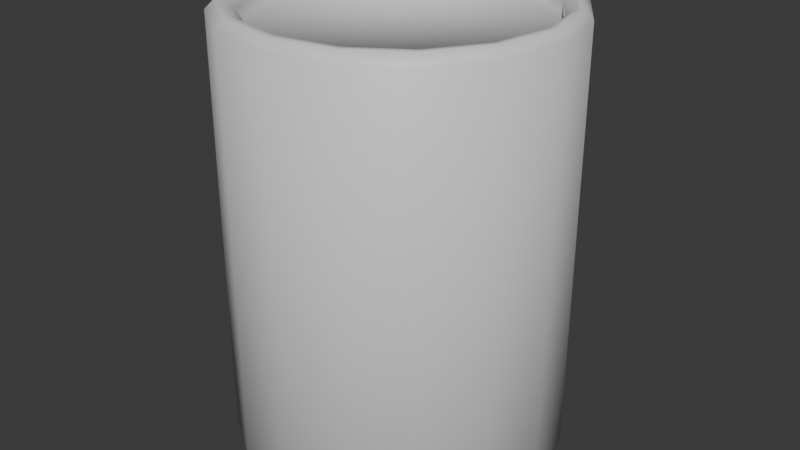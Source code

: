 # Source: barrel.blend  (saved by Blender 5.1.30; exported with 4.5.12 LTS)
import bpy
from mathutils import Matrix  # noqa: F401  (used for matrix-valued properties, if any)

bpy.ops.wm.read_factory_settings(use_empty=True)
scene = bpy.context.scene
scene.name = 'Scene'

# ---- collections
col_collection = bpy.data.collections.new('Collection'); scene.collection.children.link(col_collection)

# ---- materials (node trees are filled in below, after node groups)
mat_material = bpy.data.materials.new('Material')
mat_material_001 = bpy.data.materials.new('Material.001')

# ---- material node trees
mat_material.use_nodes = True; mat_material.node_tree.nodes.clear()
_N = mat_material.node_tree.nodes; _L = mat_material.node_tree.links
n0 = _N.new('ShaderNodeBsdfPrincipled'); n0.name = 'Principled BSDF'; n0.location = (-200, 100)
n1 = _N.new('ShaderNodeOutputMaterial'); n1.name = 'Material Output'; n1.location = (200, 100)
_L.new(n0.outputs[0], n1.inputs[0])
n1.is_active_output = True
mat_material_001.use_nodes = True; mat_material_001.node_tree.nodes.clear()
_N = mat_material_001.node_tree.nodes; _L = mat_material_001.node_tree.links
n0 = _N.new('ShaderNodeBsdfPrincipled'); n0.name = 'Principled BSDF'; n0.location = (-200, 100)
n1 = _N.new('ShaderNodeOutputMaterial'); n1.name = 'Material Output'; n1.location = (200, 100)
_L.new(n0.outputs[0], n1.inputs[0])
n1.is_active_output = True

# ---- world
world_world = bpy.data.worlds.new('World'); scene.world = world_world
world_world.use_nodes = True; world_world.node_tree.nodes.clear()
_N = world_world.node_tree.nodes; _L = world_world.node_tree.links
n0 = _N.new('ShaderNodeOutputWorld'); n0.name = 'World Output'; n0.location = (200, 100)
n1 = _N.new('ShaderNodeBackground'); n1.name = 'Background'; n1.location = (-200, 100)
n1.inputs[0].default_value = (0.05088, 0.05088, 0.05088, 1.0)
_L.new(n1.outputs[0], n0.inputs[0])
n0.is_active_output = True
world_world.color = (0.05088, 0.05088, 0.05088)
world_world.sun_shadow_jitter_overblur = 0.0

# ---- meshes
me_cylinder = bpy.data.meshes.new('Cylinder')
me_cylinder.from_pydata([(1.257e-09, 0.3188, -0.45), (0.122, 0.2945, -0.45), (0.2254, 0.2254, -0.45), (0.2945, 0.122, -0.45), (0.3188, 3.166e-09, -0.45), (0.2945, -0.122, -0.45), (0.2254, -0.2254, -0.45), (0.122, -0.2945, -0.45), (1.257e-09, -0.3188, -0.45), (-0.122, -0.2945, -0.45), (-0.2254, -0.2254, -0.45), (-0.2945, -0.122, -0.45), (-0.3188, 3.166e-09, -0.45), (-0.2945, 0.122, -0.45), (-0.2254, 0.2254, -0.45), (-0.122, 0.2945, -0.45), (0.1254, 0.2959, 0.45), (0.003465, 0.3202, 0.45), (0.2289, 0.2268, 0.45), (0.298, 0.1234, 0.45), (0.3222, 0.001435, 0.45), (0.298, -0.1205, 0.45), (0.2289, -0.224, 0.45), (0.1254, -0.2931, 0.45), (0.003465, -0.3173, 0.45), (-0.1185, -0.2931, 0.45), (-0.2219, -0.224, 0.45), (-0.291, 0.1234, 0.45), (-0.3153, 0.001435, 0.45), (-0.2219, 0.2268, 0.45), (-0.1185, 0.2959, 0.45), (0.1254, 0.2959, 0.48), (0.1321, 0.3146, 0.5), (0.002193, 0.3403, 0.5), (0.003465, 0.3202, 0.48), (0.2289, 0.2268, 0.48), (0.2423, 0.2411, 0.5), (0.298, 0.1234, 0.48), (0.316, 0.1309, 0.5), (0.3222, 0.001435, 0.48), (0.3418, 0.000902, 0.5), (0.298, -0.1205, 0.48), (0.3159, -0.129, 0.5), (0.2289, -0.224, 0.48), (0.2422, -0.2391, 0.5), (0.1254, -0.2931, 0.48), (0.132, -0.3125, 0.5), (0.003465, -0.3173, 0.48), (0.002212, -0.3382, 0.5), (-0.1185, -0.2931, 0.48), (-0.1275, -0.3123, 0.5), (-0.2219, -0.224, 0.48), (-0.2375, -0.2388, 0.5), (-0.291, 0.1234, 0.48), (-0.311, 0.1306, 0.5), (-0.3367, 0.0009196, 0.5), (-0.3153, 0.001435, 0.48), (-0.2219, 0.2268, 0.48), (-0.2376, 0.2407, 0.5), (-0.1185, 0.2959, 0.48), (-0.1276, 0.3143, 0.5), (2.794e-09, 0.375, 0.48), (0.001272, 0.3549, 0.5), (0.1368, 0.3278, 0.5), (0.1435, 0.3465, 0.48), (0.2517, 0.2509, 0.5), (0.2652, 0.2652, 0.48), (0.3284, 0.136, 0.5), (0.3465, 0.1435, 0.48), (0.3554, 0.0005331, 0.5), (0.375, 3.725e-09, 0.48), (0.3285, -0.135, 0.5), (0.3465, -0.1435, 0.48), (0.2518, -0.25, 0.5), (0.2652, -0.2652, 0.48), (0.1369, -0.327, 0.5), (0.1435, -0.3465, 0.48), (0.001253, -0.3541, 0.5), (2.794e-09, -0.375, 0.48), (-0.1345, -0.3272, 0.5), (-0.1435, -0.3465, 0.48), (-0.2521, -0.2487, 0.5), (-0.2652, -0.2652, 0.48), (-0.3276, -0.1357, 0.5), (-0.3465, -0.1435, 0.48), (-0.3541, -0.00241, 0.5), (-0.375, 3.725e-09, 0.48), (-0.3265, 0.1363, 0.5), (-0.3465, 0.1435, 0.48), (-0.2495, 0.2513, 0.5), (-0.2652, 0.2652, 0.48), (-0.1344, 0.328, 0.5), (-0.1435, 0.3465, 0.48), (1.257e-09, 0.3188, -0.48), (1.814e-09, 0.3391, -0.5), (0.1298, 0.3133, -0.5), (0.122, 0.2945, -0.48), (0.2398, 0.2398, -0.5), (0.2254, 0.2254, -0.48), (0.3133, 0.1298, -0.5), (0.2945, 0.122, -0.48), (0.3391, 3.369e-09, -0.5), (0.3188, 3.166e-09, -0.48), (0.3133, -0.1298, -0.5), (0.2945, -0.122, -0.48), (0.2398, -0.2398, -0.5), (0.2254, -0.2254, -0.48), (0.1298, -0.3133, -0.5), (0.122, -0.2945, -0.48), (1.814e-09, -0.3391, -0.5), (1.257e-09, -0.3188, -0.48), (-0.1298, -0.3133, -0.5), (-0.122, -0.2945, -0.48), (-0.2398, -0.2398, -0.5), (-0.2254, -0.2254, -0.48), (-0.3133, -0.1298, -0.5), (-0.2945, -0.122, -0.48), (-0.3391, 3.369e-09, -0.5), (-0.3188, 3.166e-09, -0.48), (-0.3133, 0.1298, -0.5), (-0.2945, 0.122, -0.48), (-0.2398, 0.2398, -0.5), (-0.2254, 0.2254, -0.48), (-0.1298, 0.3133, -0.5), (-0.122, 0.2945, -0.48), (2.237e-09, 0.3546, -0.5), (2.794e-09, 0.375, -0.48), (0.1435, 0.3465, -0.48), (0.1357, 0.3276, -0.5), (0.2652, 0.2652, -0.48), (0.2507, 0.2507, -0.5), (0.3465, 0.1435, -0.48), (0.3276, 0.1357, -0.5), (0.375, 3.725e-09, -0.48), (0.3546, 3.523e-09, -0.5), (0.3465, -0.1435, -0.48), (0.3276, -0.1357, -0.5), (0.2652, -0.2652, -0.48), (0.2507, -0.2507, -0.5), (0.1435, -0.3465, -0.48), (0.1357, -0.3276, -0.5), (2.794e-09, -0.375, -0.48), (2.237e-09, -0.3546, -0.5), (-0.1435, -0.3465, -0.48), (-0.1357, -0.3276, -0.5), (-0.2652, -0.2652, -0.48), (-0.2507, -0.2507, -0.5), (-0.3465, -0.1435, -0.48), (-0.3276, -0.1357, -0.5), (-0.375, 3.725e-09, -0.48), (-0.3546, 3.523e-09, -0.5), (-0.3465, 0.1435, -0.48), (-0.3276, 0.1357, -0.5), (-0.2652, 0.2652, -0.48), (-0.2507, 0.2507, -0.5), (-0.1435, 0.3465, -0.48), (-0.1357, 0.3276, -0.5)], [], [(13, 15, 7), (15, 0, 1), (1, 2, 3), (3, 4, 5), (5, 6, 7), (7, 8, 9), (9, 10, 11), (11, 12, 13), (13, 14, 15), (15, 1, 3), (3, 5, 15), (5, 7, 15), (7, 9, 11), (11, 13, 7), (26, 22, 18), (18, 16, 17), (17, 30, 18), (30, 29, 18), (29, 27, 26), (27, 28, 26), (26, 25, 22), (25, 24, 22), (24, 23, 22), (22, 21, 20), (20, 19, 22), (19, 18, 22), (18, 29, 26), (32, 33, 34, 31), (36, 32, 31, 35), (38, 36, 35, 37), (40, 38, 37, 39), (42, 40, 39, 41), (44, 42, 41, 43), (46, 44, 43, 45), (48, 46, 45, 47), (50, 48, 47, 49), (52, 50, 49, 51), (54, 55, 56, 53), (58, 54, 53, 57), (60, 58, 57, 59), (33, 60, 59, 34), (55, 52, 51, 56), (31, 34, 17, 16), (35, 31, 16, 18), (34, 59, 30, 17), (37, 35, 18, 19), (39, 37, 19, 20), (41, 39, 20, 21), (43, 41, 21, 22), (45, 43, 22, 23), (47, 45, 23, 24), (49, 47, 24, 25), (51, 49, 25, 26), (56, 51, 26, 28), (53, 56, 28, 27), (57, 53, 27, 29), (59, 57, 29, 30), (64, 61, 62, 63), (66, 64, 63, 65), (68, 66, 65, 67), (70, 68, 67, 69), (72, 70, 69, 71), (74, 72, 71, 73), (76, 74, 73, 75), (78, 76, 75, 77), (80, 78, 77, 79), (82, 80, 79, 81), (84, 82, 81, 83), (86, 84, 83, 85), (88, 86, 85, 87), (90, 88, 87, 89), (92, 90, 89, 91), (61, 92, 91, 62), (63, 62, 33, 32), (62, 91, 60, 33), (65, 63, 32, 36), (67, 65, 36, 38), (69, 67, 38, 40), (71, 69, 40, 42), (73, 71, 42, 44), (75, 73, 44, 46), (77, 75, 46, 48), (79, 77, 48, 50), (81, 79, 50, 52), (85, 83, 81), (85, 81, 52, 55), (87, 85, 55, 54), (89, 87, 54, 58), (91, 89, 58, 60), (94, 95, 96, 93), (95, 97, 98, 96), (97, 99, 100, 98), (99, 101, 102, 100), (101, 103, 104, 102), (103, 105, 106, 104), (105, 107, 108, 106), (107, 109, 110, 108), (109, 111, 112, 110), (111, 113, 114, 112), (113, 115, 116, 114), (115, 117, 118, 116), (117, 119, 120, 118), (119, 121, 122, 120), (121, 123, 124, 122), (123, 94, 93, 124), (93, 96, 1, 0), (124, 93, 0, 15), (96, 98, 2, 1), (98, 100, 3, 2), (100, 102, 4, 3), (102, 104, 5, 4), (104, 106, 6, 5), (106, 108, 7, 6), (108, 110, 8, 7), (110, 112, 9, 8), (112, 114, 10, 9), (114, 116, 11, 10), (116, 118, 12, 11), (118, 120, 13, 12), (120, 122, 14, 13), (122, 124, 15, 14), (126, 127, 128, 125), (127, 129, 130, 128), (129, 131, 132, 130), (131, 133, 134, 132), (133, 135, 136, 134), (135, 137, 138, 136), (137, 139, 140, 138), (139, 141, 142, 140), (141, 143, 144, 142), (143, 145, 146, 144), (145, 147, 148, 146), (147, 149, 150, 148), (149, 151, 152, 150), (151, 153, 154, 152), (153, 155, 156, 154), (155, 126, 125, 156), (125, 128, 95, 94), (92, 126, 155), (92, 61, 126), (61, 127, 126), (156, 125, 94, 123), (128, 130, 97, 95), (61, 64, 127), (64, 129, 127), (130, 132, 99, 97), (64, 66, 129), (66, 131, 129), (132, 134, 101, 99), (66, 68, 131), (68, 133, 131), (134, 136, 103, 101), (68, 70, 133), (70, 135, 133), (136, 138, 105, 103), (70, 72, 135), (72, 137, 135), (138, 140, 107, 105), (72, 74, 137), (74, 139, 137), (140, 142, 109, 107), (74, 76, 139), (76, 141, 139), (142, 144, 111, 109), (76, 78, 141), (78, 143, 141), (144, 146, 113, 111), (78, 80, 143), (80, 145, 143), (146, 148, 115, 113), (80, 82, 145), (82, 147, 145), (148, 150, 117, 115), (82, 84, 147), (84, 149, 147), (150, 152, 119, 117), (84, 86, 149), (86, 151, 149), (152, 154, 121, 119), (86, 88, 151), (88, 153, 151), (154, 156, 123, 121), (88, 90, 153), (90, 155, 153), (90, 92, 155)])
me_cylinder.polygons.foreach_set('use_smooth', [True] * 185)
me_cylinder.polygons.foreach_set('material_index', [1, 1, 1, 1, 0, 1, 1, 1, 1, 1, 1, 1, 1, 1, 1, 1, 1, 1, 1, 1, 1, 1, 1, 1, 1, 1, 1, 0, 0, 0, 0, 0, 0, 0, 0, 0, 0, 0, 0, 0, 0, 0, 0, 0, 0, 0, 0, 0, 0, 0, 0, 0, 0, 0, 0, 0, 0, 0, 0, 0, 0, 0, 0, 0, 0, 0, 0, 0, 0, 0, 0, 0, 0, 0, 0, 0, 0, 0, 0, 0, 0, 0, 0, 0, 0, 0, 0, 0, 0, 0, 0, 0, 0, 0, 0, 0, 0, 0, 0, 0, 0, 0, 0, 0, 0, 0, 0, 0, 0, 0, 0, 0, 0, 0, 0, 0, 0, 0, 0, 0, 0, 0, 0, 0, 0, 0, 0, 0, 0, 0, 0, 0, 0, 0, 0, 0, 0, 0, 0, 0, 0, 0, 0, 0, 0, 0, 0, 0, 0, 0, 0, 0, 0, 0, 0, 0, 0, 0, 0, 0, 0, 0, 0, 0, 0, 0, 0, 0, 0, 0, 0, 0, 0, 0, 0, 0, 0, 0, 0, 0, 0, 0, 0, 0, 0])
_uv = me_cylinder.uv_layers.new(name='UVMap')
_uv.uv.foreach_set('vector', [0.7295, 0.4513, 0.583, 0.3535, 0.9656, 0.09783, 0.583, 0.3535, 0.5487, 0.2705, 0.5487, 0.1808, 0.5487, 0.1808, 0.583, 0.09783, 0.6465, 0.03435, 0.6465, 0.03435, 0.7295, 7.526e-10, 0.8192, -3.171e-09, 0.8192, -3.171e-09, 0.9022, 0.03435, 0.9656, 0.09783, 0.9656, 0.09783, 1.0, 0.1808, 1.0, 0.2705, 1.0, 0.2705, 0.9656, 0.3535, 0.9022, 0.417, 0.9022, 0.417, 0.8192, 0.4513, 0.7295, 0.4513, 0.7295, 0.4513, 0.6465, 0.417, 0.583, 0.3535, 0.583, 0.3535, 0.5487, 0.1808, 0.6465, 0.03435, 0.6465, 0.03435, 0.8192, -3.171e-09, 0.583, 0.3535, 0.8192, -3.171e-09, 0.9656, 0.09783, 0.583, 0.3535, 0.9656, 0.09783, 1.0, 0.2705, 0.9022, 0.417, 0.9022, 0.417, 0.7295, 0.4513, 0.9656, 0.09783, 0.1349, 0.554, 0.4271, 0.1294, 0.8533, 0.4304, 0.8533, 0.4304, 0.8551, 0.5772, 0.799, 0.7108, 0.799, 0.7108, 0.6945, 0.8118, 0.8533, 0.4304, 0.6945, 0.8118, 0.5573, 0.8644, 0.8533, 0.4304, 0.5573, 0.8644, 0.4102, 0.8625, 0.1349, 0.554, 0.4102, 0.8625, 0.2792, 0.8031, 0.1349, 0.554, 0.1349, 0.554, 0.1327, 0.4108, 0.4271, 0.1294, 0.1327, 0.4108, 0.1874, 0.2789, 0.4271, 0.1294, 0.1874, 0.2789, 0.2905, 0.1796, 0.4271, 0.1294, 0.4271, 0.1294, 0.5725, 0.1296, 0.7036, 0.1874, 0.7036, 0.1874, 0.8017, 0.2929, 0.4271, 0.1294, 0.8017, 0.2929, 0.8533, 0.4304, 0.4271, 0.1294, 0.8533, 0.4304, 0.5573, 0.8644, 0.1349, 0.554, 0.9274, 0.592, 0.86, 0.7533, 0.8307, 0.7316, 0.8923, 0.5839, 0.9265, 0.4165, 0.9274, 0.592, 0.8923, 0.5839, 0.8908, 0.4228, 0.8636, 0.2535, 0.9265, 0.4165, 0.8908, 0.4228, 0.8335, 0.2724, 0.7448, 0.1271, 0.8636, 0.2535, 0.8335, 0.2724, 0.7247, 0.1565, 0.5861, 0.05762, 0.7448, 0.1271, 0.7247, 0.1565, 0.5797, 0.0928, 0.412, 0.05613, 0.5861, 0.05762, 0.5797, 0.0928, 0.4199, 0.09182, 0.2491, 0.1184, 0.412, 0.05613, 0.4199, 0.09182, 0.27, 0.1483, 0.1251, 0.2391, 0.2491, 0.1184, 0.27, 0.1483, 0.1562, 0.2585, 0.05934, 0.3983, 0.1251, 0.2391, 0.1562, 0.2585, 0.09543, 0.4044, 0.0602, 0.5723, 0.05934, 0.3983, 0.09543, 0.4044, 0.09713, 0.565, 0.3932, 0.9361, 0.2317, 0.8625, 0.255, 0.8326, 0.4025, 0.8997, 0.5697, 0.9394, 0.3932, 0.9361, 0.4025, 0.8997, 0.5645, 0.9022, 0.7341, 0.8755, 0.5697, 0.9394, 0.5645, 0.9022, 0.7155, 0.8436, 0.86, 0.7533, 0.7341, 0.8755, 0.7155, 0.8436, 0.8307, 0.7316, 0.2317, 0.8625, 0.0602, 0.5723, 0.09713, 0.565, 0.255, 0.8326, 0.8923, 0.5839, 0.8307, 0.7316, 0.799, 0.7108, 0.8551, 0.5772, 0.8908, 0.4228, 0.8923, 0.5839, 0.8551, 0.5772, 0.8533, 0.4304, 0.8307, 0.7316, 0.7155, 0.8436, 0.6945, 0.8118, 0.799, 0.7108, 0.8335, 0.2724, 0.8908, 0.4228, 0.8533, 0.4304, 0.8017, 0.2929, 0.7247, 0.1565, 0.8335, 0.2724, 0.8017, 0.2929, 0.7036, 0.1874, 0.5797, 0.0928, 0.7247, 0.1565, 0.7036, 0.1874, 0.5725, 0.1296, 0.4199, 0.09182, 0.5797, 0.0928, 0.5725, 0.1296, 0.4271, 0.1294, 0.27, 0.1483, 0.4199, 0.09182, 0.4271, 0.1294, 0.2905, 0.1796, 0.1562, 0.2585, 0.27, 0.1483, 0.2905, 0.1796, 0.1874, 0.2789, 0.09543, 0.4044, 0.1562, 0.2585, 0.1874, 0.2789, 0.1327, 0.4108, 0.09713, 0.565, 0.09543, 0.4044, 0.1327, 0.4108, 0.1349, 0.554, 0.255, 0.8326, 0.09713, 0.565, 0.1349, 0.554, 0.2792, 0.8031, 0.4025, 0.8997, 0.255, 0.8326, 0.2792, 0.8031, 0.4102, 0.8625, 0.5645, 0.9022, 0.4025, 0.8997, 0.4102, 0.8625, 0.5573, 0.8644, 0.7155, 0.8436, 0.5645, 0.9022, 0.5573, 0.8644, 0.6945, 0.8118, 0.9827, 0.6052, 0.9063, 0.7884, 0.8753, 0.7651, 0.9454, 0.5963, 0.9816, 0.4073, 0.9827, 0.6052, 0.9454, 0.5963, 0.9441, 0.4136, 0.9105, 0.2239, 0.9816, 0.4073, 0.9441, 0.4136, 0.8782, 0.2443, 0.7757, 0.08094, 0.9105, 0.2239, 0.8782, 0.2443, 0.7547, 0.1124, 0.5956, 0.002021, 0.7757, 0.08094, 0.7547, 0.1124, 0.5891, 0.03951, 0.3989, -4.86e-09, 0.5956, 0.002021, 0.5891, 0.03951, 0.4075, 0.03744, 0.2147, 0.07064, 0.3989, -4.86e-09, 0.4075, 0.03744, 0.2373, 0.1022, 0.07399, 0.2081, 0.2147, 0.07064, 0.2373, 0.1022, 0.1072, 0.2283, 3.707e-08, 0.3887, 0.07399, 0.2081, 0.1072, 0.2283, 0.03807, 0.395, 1.712e-08, 0.5833, 3.707e-08, 0.3887, 0.03807, 0.395, 0.03865, 0.5802, 0.06321, 0.7671, 1.712e-08, 0.5833, 0.03865, 0.5802, 0.09655, 0.7475, 0.194, 0.9126, 0.06321, 0.7671, 0.09655, 0.7475, 0.2144, 0.8788, 0.3774, 0.9958, 0.194, 0.9126, 0.2144, 0.8788, 0.3874, 0.9574, 0.5773, 1.0, 0.3774, 0.9958, 0.3874, 0.9574, 0.5722, 0.9606, 0.7635, 0.9274, 0.5773, 1.0, 0.5722, 0.9606, 0.744, 0.8933, 0.9063, 0.7884, 0.7635, 0.9274, 0.744, 0.8933, 0.8753, 0.7651, 0.9454, 0.5963, 0.8753, 0.7651, 0.86, 0.7533, 0.9274, 0.592, 0.8753, 0.7651, 0.744, 0.8933, 0.7341, 0.8755, 0.86, 0.7533, 0.9441, 0.4136, 0.9454, 0.5963, 0.9274, 0.592, 0.9265, 0.4165, 0.8782, 0.2443, 0.9441, 0.4136, 0.9265, 0.4165, 0.8636, 0.2535, 0.7547, 0.1124, 0.8782, 0.2443, 0.8636, 0.2535, 0.7448, 0.1271, 0.5891, 0.03951, 0.7547, 0.1124, 0.7448, 0.1271, 0.5861, 0.05762, 0.4075, 0.03744, 0.5891, 0.03951, 0.5861, 0.05762, 0.412, 0.05613, 0.2373, 0.1022, 0.4075, 0.03744, 0.412, 0.05613, 0.2491, 0.1184, 0.1072, 0.2283, 0.2373, 0.1022, 0.2491, 0.1184, 0.1251, 0.2391, 0.03807, 0.395, 0.1072, 0.2283, 0.1251, 0.2391, 0.05934, 0.3983, 0.03865, 0.5802, 0.03807, 0.395, 0.05934, 0.3983, 0.0602, 0.5723, 0.2144, 0.8788, 0.09655, 0.7475, 0.03865, 0.5802, 0.2144, 0.8788, 0.03865, 0.5802, 0.0602, 0.5723, 0.2317, 0.8625, 0.3874, 0.9574, 0.2144, 0.8788, 0.2317, 0.8625, 0.3932, 0.9361, 0.5722, 0.9606, 0.3874, 0.9574, 0.3932, 0.9361, 0.5697, 0.9394, 0.744, 0.8933, 0.5722, 0.9606, 0.5697, 0.9394, 0.7341, 0.8755, 0.2002, 0.03365, 0.3142, 0.0372, 0.3084, 0.06059, 0.2034, 0.05506, 0.3142, 0.0372, 0.4155, 0.08857, 0.4022, 0.1067, 0.3084, 0.06059, 0.4155, 0.08857, 0.4786, 0.1637, 0.462, 0.1753, 0.4022, 0.1067, 0.4786, 0.1637, 0.5141, 0.2377, 0.4952, 0.2408, 0.462, 0.1753, 0.5141, 0.2377, 0.5157, 0.3373, 0.4949, 0.3334, 0.4952, 0.2408, 0.5157, 0.3373, 0.4756, 0.4303, 0.4579, 0.4181, 0.4949, 0.3334, 0.4756, 0.4303, 0.4016, 0.4982, 0.3906, 0.4802, 0.4579, 0.4181, 0.4016, 0.4982, 0.3081, 0.5306, 0.3051, 0.5099, 0.3906, 0.4802, 0.3081, 0.5306, 0.2106, 0.5235, 0.216, 0.5036, 0.3051, 0.5099, 0.2106, 0.5235, 0.1246, 0.4798, 0.1374, 0.4634, 0.216, 0.5036, 0.1246, 0.4798, 0.06327, 0.4067, 0.08098, 0.3965, 0.1374, 0.4634, 0.06327, 0.4067, 0.03085, 0.3181, 0.05053, 0.3146, 0.08098, 0.3965, 0.03085, 0.3181, 0.03044, 0.225, 0.04996, 0.2278, 0.05053, 0.3146, 0.03044, 0.225, 0.05864, 0.14, 0.07562, 0.1495, 0.04996, 0.2278, 0.05864, 0.14, 0.1172, 0.07228, 0.1287, 0.08753, 0.07562, 0.1495, 0.1172, 0.07228, 0.2002, 0.03365, 0.2034, 0.05506, 0.1287, 0.08753, 0.506, 0.846, 0.631, 0.846, 0.631, 0.846, 0.506, 0.846, 0.381, 0.846, 0.506, 0.846, 0.506, 0.846, 0.381, 0.846, 0.631, 0.846, 0.756, 0.846, 0.756, 0.846, 0.631, 0.846, 0.756, 0.846, 0.881, 0.846, 0.881, 0.846, 0.756, 0.846, 0.881, 0.846, 1.006, 0.846, 1.006, 0.846, 0.881, 0.846, 0.005965, 0.846, 0.131, 0.846, 0.131, 0.846, 0.005965, 0.846, 0.131, 0.846, 0.256, 0.846, 0.256, 0.846, 0.131, 0.846, 0.256, 0.846, 0.381, 0.846, 0.381, 0.846, 0.256, 0.846, 0.381, 0.846, 0.506, 0.846, 0.506, 0.846, 0.381, 0.846, 0.506, 0.846, 0.631, 0.846, 0.631, 0.846, 0.506, 0.846, 0.631, 0.846, 0.756, 0.846, 0.756, 0.846, 0.631, 0.846, 0.756, 0.846, 0.881, 0.846, 0.881, 0.846, 0.756, 0.846, 0.881, 0.846, 1.006, 0.846, 1.006, 0.846, 0.881, 0.846, 0.005965, 0.846, 0.131, 0.846, 0.131, 0.846, 0.005965, 0.846, 0.131, 0.846, 0.256, 0.846, 0.256, 0.846, 0.131, 0.846, 0.256, 0.846, 0.381, 0.846, 0.381, 0.846, 0.256, 0.846, 0.1937, -1.137e-08, 0.323, 0.0005, 0.3173, 0.02477, 0.1985, 0.02209, 0.323, 0.0005, 0.4372, 0.06078, 0.4229, 0.07862, 0.3173, 0.02477, 0.4372, 0.06078, 0.5045, 0.1467, 0.4878, 0.1576, 0.4229, 0.07862, 0.5045, 0.1467, 0.5441, 0.2315, 0.5245, 0.236, 0.4878, 0.1576, 0.5441, 0.2315, 0.5487, 0.3432, 0.5269, 0.3394, 0.5245, 0.236, 0.5487, 0.3432, 0.5034, 0.45, 0.4854, 0.4372, 0.5269, 0.3394, 0.5034, 0.45, 0.4189, 0.5269, 0.4075, 0.5083, 0.4854, 0.4372, 0.4189, 0.5269, 0.3126, 0.5631, 0.3095, 0.5418, 0.4075, 0.5083, 0.3126, 0.5631, 0.2021, 0.5551, 0.2076, 0.5343, 0.3095, 0.5418, 0.2021, 0.5551, 0.1045, 0.505, 0.1175, 0.4887, 0.2076, 0.5343, 0.1045, 0.505, 0.03591, 0.4228, 0.05364, 0.4122, 0.1175, 0.4887, 0.03591, 0.4228, 1.91e-08, 0.3238, 0.02013, 0.32, 0.05364, 0.4122, 1.91e-08, 0.3238, 1.724e-08, 0.2203, 0.01991, 0.2233, 0.02013, 0.32, 1.724e-08, 0.2203, 0.03248, 0.125, 0.04939, 0.1347, 0.01991, 0.2233, 0.03248, 0.125, 0.09823, 0.04796, 0.1107, 0.0637, 0.04939, 0.1347, 0.09823, 0.04796, 0.1937, -1.137e-08, 0.1985, 0.02209, 0.1107, 0.0637, 0.1985, 0.02209, 0.3173, 0.02477, 0.3142, 0.0372, 0.2002, 0.03365, 0.381, 0.008745, 0.506, 0.8289, 0.381, 0.8289, 0.381, 0.008745, 0.506, 0.008745, 0.506, 0.8289, 0.506, 0.008745, 0.631, 0.8289, 0.506, 0.8289, 0.1107, 0.0637, 0.1985, 0.02209, 0.2002, 0.03365, 0.1172, 0.07228, 0.3173, 0.02477, 0.4229, 0.07862, 0.4155, 0.08857, 0.3142, 0.0372, 0.506, 0.008745, 0.631, 0.008745, 0.631, 0.8289, 0.631, 0.008745, 0.756, 0.8289, 0.631, 0.8289, 0.4229, 0.07862, 0.4878, 0.1576, 0.4786, 0.1637, 0.4155, 0.08857, 0.631, 0.008745, 0.756, 0.008745, 0.756, 0.8289, 0.756, 0.008745, 0.881, 0.8289, 0.756, 0.8289, 0.4878, 0.1576, 0.5245, 0.236, 0.5141, 0.2377, 0.4786, 0.1637, 0.756, 0.008745, 0.881, 0.008745, 0.881, 0.8289, 0.881, 0.008745, 1.006, 0.8289, 0.881, 0.8289, 0.5245, 0.236, 0.5269, 0.3394, 0.5157, 0.3373, 0.5141, 0.2377, 0.881, 0.008745, 1.006, 0.008745, 1.006, 0.8289, 0.005965, 0.008745, 0.131, 0.8289, 0.005965, 0.8289, 0.5269, 0.3394, 0.4854, 0.4372, 0.4756, 0.4303, 0.5157, 0.3373, 0.005965, 0.008745, 0.131, 0.008745, 0.131, 0.8289, 0.131, 0.008745, 0.256, 0.8289, 0.131, 0.8289, 0.4854, 0.4372, 0.4075, 0.5083, 0.4016, 0.4982, 0.4756, 0.4303, 0.131, 0.008745, 0.256, 0.008745, 0.256, 0.8289, 0.256, 0.008745, 0.381, 0.8289, 0.256, 0.8289, 0.4075, 0.5083, 0.3095, 0.5418, 0.3081, 0.5306, 0.4016, 0.4982, 0.256, 0.008745, 0.381, 0.008745, 0.381, 0.8289, 0.381, 0.008745, 0.506, 0.8289, 0.381, 0.8289, 0.3095, 0.5418, 0.2076, 0.5343, 0.2106, 0.5235, 0.3081, 0.5306, 0.381, 0.008745, 0.506, 0.008745, 0.506, 0.8289, 0.506, 0.008745, 0.631, 0.8289, 0.506, 0.8289, 0.2076, 0.5343, 0.1175, 0.4887, 0.1246, 0.4798, 0.2106, 0.5235, 0.506, 0.008745, 0.631, 0.008745, 0.631, 0.8289, 0.631, 0.008745, 0.756, 0.8289, 0.631, 0.8289, 0.1175, 0.4887, 0.05364, 0.4122, 0.06327, 0.4067, 0.1246, 0.4798, 0.631, 0.008745, 0.756, 0.008745, 0.756, 0.8289, 0.756, 0.008745, 0.881, 0.8289, 0.756, 0.8289, 0.05364, 0.4122, 0.02013, 0.32, 0.03085, 0.3181, 0.06327, 0.4067, 0.756, 0.008745, 0.881, 0.008745, 0.881, 0.8289, 0.881, 0.008745, 1.006, 0.8289, 0.881, 0.8289, 0.02013, 0.32, 0.01991, 0.2233, 0.03044, 0.225, 0.03085, 0.3181, 0.881, 0.008745, 1.006, 0.008745, 1.006, 0.8289, 0.005965, 0.008745, 0.131, 0.8289, 0.005965, 0.8289, 0.01991, 0.2233, 0.04939, 0.1347, 0.05864, 0.14, 0.03044, 0.225, 0.005965, 0.008745, 0.131, 0.008745, 0.131, 0.8289, 0.131, 0.008745, 0.256, 0.8289, 0.131, 0.8289, 0.04939, 0.1347, 0.1107, 0.0637, 0.1172, 0.07228, 0.05864, 0.14, 0.131, 0.008745, 0.256, 0.008745, 0.256, 0.8289, 0.256, 0.008745, 0.381, 0.8289, 0.256, 0.8289, 0.256, 0.008745, 0.381, 0.008745, 0.381, 0.8289])
me_cylinder.materials.append(mat_material)
me_cylinder.materials.append(mat_material_001)
me_cylinder.update()

# ---- objects
ob_cylinder = bpy.data.objects.new('Cylinder', me_cylinder)

# ---- transforms, parenting, visibility, modifiers, constraints
ob_cylinder.location = (0.0, 0.0, 0.0)

# ---- collection membership
col_collection.objects.link(ob_cylinder)

# ---- scene / render settings (as saved in the file)
scene.frame_start = 1; scene.frame_end = 250; scene.frame_set(1)
scene.render.engine = 'BLENDER_EEVEE_NEXT'
scene.render.bake_bias = 0.0
scene.render.bake_samples = 0
scene.cycles.sampling_pattern = 'TABULATED_SOBOL'
scene.eevee.use_volume_custom_range = False
bpy.context.view_layer.update()

# ---- added for rendering (the .blend has no active camera and no usable light): camera, sun
cam_auto = bpy.data.cameras.new('AutoCamera')
cam_auto.lens = 50.0
cam_auto.sensor_width = 36.0
cam_auto.clip_end = 1000.0
ob_auto_camera = bpy.data.objects.new('AutoCamera', cam_auto)
scene.collection.objects.link(ob_auto_camera)
ob_auto_camera.location = (1.34873, -1.61848, 1.07899)
ob_auto_camera.rotation_euler = (1.09748, -7.21219e-08, 0.694738)
scene.camera = ob_auto_camera
light_auto_sun = bpy.data.lights.new('AutoSun', 'SUN')
light_auto_sun.energy = 3.0
light_auto_sun.angle = 0.0523599
ob_auto_sun = bpy.data.objects.new('AutoSun', light_auto_sun)
scene.collection.objects.link(ob_auto_sun)
ob_auto_sun.rotation_euler = (0.872665, 0.174533, 0.523599)
bpy.context.view_layer.update()
